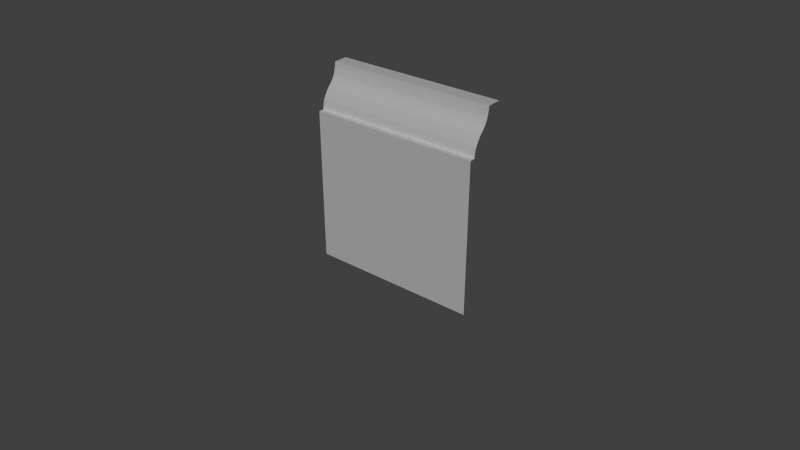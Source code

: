 # Source: molding.blend  (saved by Blender 2.76.0; exported with 4.5.12 LTS)
import bpy
from mathutils import Matrix  # noqa: F401  (used for matrix-valued properties, if any)

bpy.ops.wm.read_factory_settings(use_empty=True)
scene = bpy.context.scene
scene.name = 'Scene'

# ---- collections
col_collection_1 = bpy.data.collections.new('Collection 1'); scene.collection.children.link(col_collection_1)

# ---- materials (node trees are filled in below, after node groups)
mat_material = bpy.data.materials.new('Material')
mat_material.alpha_threshold = 0.0
mat_material.roughness = 0.5

# ---- material node trees
mat_material.use_nodes = True; mat_material.node_tree.nodes.clear()
_N = mat_material.node_tree.nodes; _L = mat_material.node_tree.links
n0 = _N.new('ShaderNodeOutputMaterial'); n0.name = 'Material Output'; n0.location = (300, 300)
n1 = _N.new('ShaderNodeBsdfDiffuse'); n1.name = 'Diffuse BSDF'; n1.location = (10, 300)
n1.inputs[0].default_value = (1.0, 1.0, 1.0, 1.0)
_L.new(n1.outputs[0], n0.inputs[0])
n0.is_active_output = True

# ---- world
world_world = bpy.data.worlds.new('World'); scene.world = world_world
world_world.color = (0.05088, 0.05088, 0.05088)
world_world.use_sun_shadow = False
world_world.sun_shadow_jitter_overblur = 0.0
world_world.cycles.sampling_method = 'MANUAL'
world_world.cycles.sample_map_resolution = 256

# ---- cameras
cam_camera = bpy.data.cameras.new('Camera')
cam_camera.clip_end = 100.0
cam_camera.lens = 35.0
cam_camera.sensor_width = 32.0
cam_camera.sensor_height = 18.0
cam_camera.ortho_scale = 7.314
cam_camera.dof.focus_distance = 0.0

# ---- lights
light_lamp = bpy.data.lights.new('Lamp', 'SUN')
light_lamp.transmission_factor = 0.0
light_lamp.cutoff_distance = 30.0
light_lamp.angle = 0.1993
light_lamp.energy = 1.0
light_lamp.shadow_buffer_clip_start = 1.001
light_lamp.shadow_soft_size = 0.1
light_lamp.shadow_cascade_max_distance = 1000.0
light_lamp.cycles.use_multiple_importance_sampling = False

# ---- meshes
me_plane = bpy.data.meshes.new('Plane')
me_plane.from_pydata([(-1.89, -1.846, 0.09235), (1.242, -1.846, 0.09235), (-1.89, 1.846, 0.09235), (1.242, 1.846, 0.09235), (-1.89, -1.846, -0.2267), (1.242, -1.846, -0.2267), (-1.89, 1.846, -0.2267), (1.242, 1.846, -0.2267), (-1.812, -1.846, -0.2402), (1.242, -1.846, -0.2402), (-1.812, 1.846, -0.2402), (1.242, 1.846, -0.2402), (-1.314, -1.846, -0.6211), (1.242, -1.846, -0.6211), (-1.314, 1.846, -0.6211), (1.242, 1.846, -0.6211), (1.242, 1.846, -0.2677), (1.242, 1.846, -0.2952), (1.242, 1.846, -0.3227), (1.242, 1.846, -0.3501), (1.242, 1.846, -0.3776), (1.242, 1.846, -0.4051), (1.242, 1.846, -0.4326), (1.242, 1.846, -0.46), (1.242, 1.846, -0.4875), (1.242, 1.846, -0.515), (1.242, 1.846, -0.5425), (1.242, 1.846, -0.5699), (1.242, 1.846, -0.5974), (1.242, -1.846, -0.5974), (1.242, -1.846, -0.5699), (1.242, -1.846, -0.5425), (1.242, -1.846, -0.515), (1.242, -1.846, -0.4875), (1.242, -1.846, -0.46), (1.242, -1.846, -0.4326), (1.242, -1.846, -0.4051), (1.242, -1.846, -0.3776), (1.242, -1.846, -0.3501), (1.242, -1.846, -0.3227), (1.242, -1.846, -0.2952), (1.242, -1.846, -0.2677), (-1.734, -1.846, -0.2677), (-1.686, -1.846, -0.2952), (-1.653, -1.846, -0.3227), (-1.625, -1.846, -0.3501), (-1.599, -1.846, -0.3776), (-1.58, -1.846, -0.4051), (-1.558, -1.846, -0.4326), (-1.541, -1.846, -0.46), (-1.514, -1.846, -0.4875), (-1.486, -1.846, -0.515), (-1.456, -1.846, -0.5425), (-1.42, -1.846, -0.5699), (-1.384, -1.846, -0.5974), (-1.384, 1.846, -0.5974), (-1.42, 1.846, -0.5699), (-1.456, 1.846, -0.5425), (-1.486, 1.846, -0.515), (-1.514, 1.846, -0.4875), (-1.541, 1.846, -0.46), (-1.558, 1.846, -0.4326), (-1.58, 1.846, -0.4051), (-1.599, 1.846, -0.3776), (-1.625, 1.846, -0.3501), (-1.653, 1.846, -0.3227), (-1.686, 1.846, -0.2952), (-1.734, 1.846, -0.2677), (-1.238, -1.846, -0.6343), (1.242, -1.846, -0.6343), (-1.238, 1.846, -0.6343), (1.242, 1.846, -0.6343), (-1.238, -1.846, -0.7548), (1.242, -1.846, -0.7548), (-1.238, 1.846, -0.7548), (1.242, 1.846, -0.7548)], [], [(0, 2, 3, 1), (5, 7, 11, 9), (1, 3, 7, 5), (2, 0, 4, 6), (3, 2, 6, 7), (0, 1, 5, 4), (29, 28, 15, 13), (6, 4, 8, 10), (7, 6, 10, 11), (4, 5, 9, 8), (15, 14, 70, 71), (55, 54, 12, 14), (28, 55, 14, 15), (54, 29, 13, 12), (8, 9, 41, 42), (42, 41, 40, 43), (43, 40, 39, 44), (44, 39, 38, 45), (45, 38, 37, 46), (46, 37, 36, 47), (47, 36, 35, 48), (48, 35, 34, 49), (49, 34, 33, 50), (50, 33, 32, 51), (51, 32, 31, 52), (52, 31, 30, 53), (53, 30, 29, 54), (11, 10, 67, 16), (16, 67, 66, 17), (17, 66, 65, 18), (18, 65, 64, 19), (19, 64, 63, 20), (20, 63, 62, 21), (21, 62, 61, 22), (22, 61, 60, 23), (23, 60, 59, 24), (24, 59, 58, 25), (25, 58, 57, 26), (26, 57, 56, 27), (27, 56, 55, 28), (10, 8, 42, 67), (67, 42, 43, 66), (66, 43, 44, 65), (65, 44, 45, 64), (64, 45, 46, 63), (63, 46, 47, 62), (62, 47, 48, 61), (61, 48, 49, 60), (60, 49, 50, 59), (59, 50, 51, 58), (58, 51, 52, 57), (57, 52, 53, 56), (56, 53, 54, 55), (9, 11, 16, 41), (41, 16, 17, 40), (40, 17, 18, 39), (39, 18, 19, 38), (38, 19, 20, 37), (37, 20, 21, 36), (36, 21, 22, 35), (35, 22, 23, 34), (34, 23, 24, 33), (33, 24, 25, 32), (32, 25, 26, 31), (31, 26, 27, 30), (30, 27, 28, 29), (71, 70, 74, 75), (12, 13, 69, 68), (13, 15, 71, 69), (14, 12, 68, 70), (72, 73, 75, 74), (68, 69, 73, 72), (69, 71, 75, 73), (70, 68, 72, 74)])
me_plane.materials.append(mat_material)
me_plane.use_remesh_preserve_volume = False
me_plane.use_remesh_preserve_attributes = False
me_plane.use_mirror_vertex_groups = False
me_plane.update()

# ---- objects
ob_molding = bpy.data.objects.new('Molding', me_plane)
ob_lamp = bpy.data.objects.new('Lamp', light_lamp)
ob_camera = bpy.data.objects.new('Camera', cam_camera)

# ---- transforms, parenting, visibility, modifiers, constraints
ob_molding.location = (0.4629, 0.0, 0.9725)
ob_molding.rotation_euler = (-0.0, 1.571, 0.0)
ob_molding.scale = (1.375, 1.0, 1.0)
ob_molding.lineart.crease_threshold = 0.0
ob_lamp.location = (-10.65, 1.005, 5.904)
ob_lamp.rotation_euler = (-0.761, 0.3005, 1.565)
ob_lamp.lock_rotations_4d = False
ob_lamp.empty_display_type = 'ARROWS'
ob_lamp.color = (0.0, 0.0, 0.0, 0.0)
ob_lamp.lineart.crease_threshold = 0.0
ob_camera.location = (-12.17, -9.599, 9.658)
ob_camera.rotation_euler = (1.039, 5.456e-07, -0.903)
ob_camera.lock_rotations_4d = False
ob_camera.empty_display_type = 'ARROWS'
ob_camera.color = (0.0, 0.0, 0.0, 0.0)
ob_camera.display_type = 'WIRE'
ob_camera.lineart.crease_threshold = 0.0

# ---- collection membership
col_collection_1.objects.link(ob_molding)
col_collection_1.objects.link(ob_lamp)
col_collection_1.objects.link(ob_camera)

# ---- scene / render settings (as saved in the file)
scene.camera = ob_camera
scene.frame_start = 1; scene.frame_end = 250; scene.frame_set(1)
scene.render.engine = 'CYCLES'
scene.render.resolution_percentage = 50
scene.render.dither_intensity = 0.0
scene.cycles.use_denoising = False
scene.cycles.samples = 10
scene.cycles.sampling_pattern = 'TABULATED_SOBOL'
scene.cycles.light_sampling_threshold = 0.0
scene.cycles.use_adaptive_sampling = False
scene.cycles.use_light_tree = False
scene.cycles.blur_glossy = 0.0
scene.cycles.pixel_filter_type = 'GAUSSIAN'
scene.cycles.sample_clamp_indirect = 0.0
scene.view_settings.view_transform = 'Standard'
bpy.context.view_layer.update()
